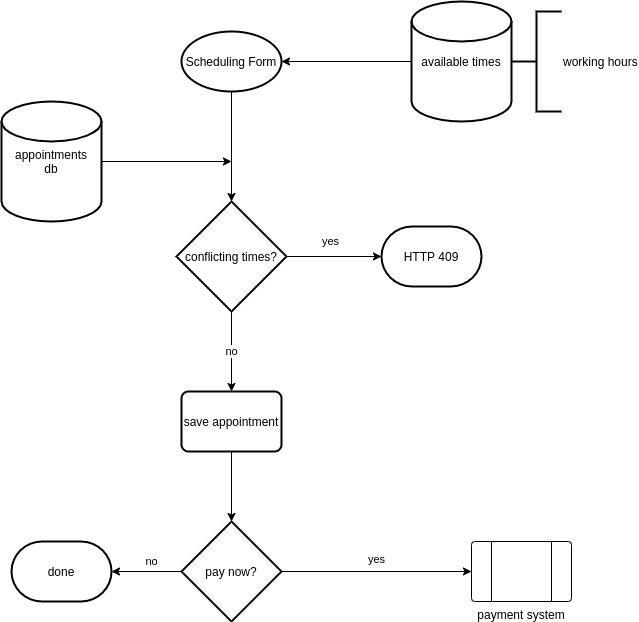

The diagram above was exported from draw.io. Its source (the exported page's mxGraphModel, read from the mxfile embedded in the PNG):
<mxGraphModel dx="538" dy="567" grid="1" gridSize="10" guides="1" tooltips="1" connect="1" arrows="1" fold="1" page="1" pageScale="1" pageWidth="850" pageHeight="1100" math="0" shadow="0">
  <root>
    <mxCell id="0" />
    <mxCell id="1" parent="0" />
    <mxCell id="VCNNbTx8vwcdq_Q1gQSd-6" style="edgeStyle=orthogonalEdgeStyle;rounded=0;orthogonalLoop=1;jettySize=auto;html=1;" parent="1" source="VCNNbTx8vwcdq_Q1gQSd-5" target="VCNNbTx8vwcdq_Q1gQSd-7" edge="1">
      <mxGeometry relative="1" as="geometry">
        <mxPoint x="360" y="120" as="targetPoint" />
      </mxGeometry>
    </mxCell>
    <mxCell id="VCNNbTx8vwcdq_Q1gQSd-5" value="available times" style="strokeWidth=2;html=1;shape=mxgraph.flowchart.database;whiteSpace=wrap;" parent="1" vertex="1">
      <mxGeometry x="540" y="60" width="100" height="120" as="geometry" />
    </mxCell>
    <mxCell id="VCNNbTx8vwcdq_Q1gQSd-8" style="edgeStyle=orthogonalEdgeStyle;rounded=0;orthogonalLoop=1;jettySize=auto;html=1;" parent="1" source="VCNNbTx8vwcdq_Q1gQSd-7" target="VCNNbTx8vwcdq_Q1gQSd-9" edge="1">
      <mxGeometry relative="1" as="geometry">
        <mxPoint x="360" y="310" as="targetPoint" />
      </mxGeometry>
    </mxCell>
    <mxCell id="VCNNbTx8vwcdq_Q1gQSd-7" value="Scheduling Form" style="strokeWidth=2;html=1;shape=mxgraph.flowchart.start_1;whiteSpace=wrap;" parent="1" vertex="1">
      <mxGeometry x="310" y="90" width="100" height="60" as="geometry" />
    </mxCell>
    <mxCell id="VCNNbTx8vwcdq_Q1gQSd-10" value="yes" style="edgeStyle=orthogonalEdgeStyle;rounded=0;orthogonalLoop=1;jettySize=auto;html=1;" parent="1" source="VCNNbTx8vwcdq_Q1gQSd-9" target="VCNNbTx8vwcdq_Q1gQSd-24" edge="1">
      <mxGeometry x="-0.0667" y="15" relative="1" as="geometry">
        <mxPoint x="490" y="315" as="targetPoint" />
        <mxPoint as="offset" />
      </mxGeometry>
    </mxCell>
    <mxCell id="VCNNbTx8vwcdq_Q1gQSd-12" value="no" style="edgeStyle=orthogonalEdgeStyle;rounded=0;orthogonalLoop=1;jettySize=auto;html=1;" parent="1" source="VCNNbTx8vwcdq_Q1gQSd-9" target="VCNNbTx8vwcdq_Q1gQSd-25" edge="1">
      <mxGeometry relative="1" as="geometry">
        <mxPoint x="360" y="480" as="targetPoint" />
      </mxGeometry>
    </mxCell>
    <mxCell id="VCNNbTx8vwcdq_Q1gQSd-9" value="conflicting times?" style="strokeWidth=2;html=1;shape=mxgraph.flowchart.decision;whiteSpace=wrap;" parent="1" vertex="1">
      <mxGeometry x="305" y="260" width="110" height="110" as="geometry" />
    </mxCell>
    <mxCell id="VCNNbTx8vwcdq_Q1gQSd-19" style="edgeStyle=orthogonalEdgeStyle;rounded=0;orthogonalLoop=1;jettySize=auto;html=1;" parent="1" source="VCNNbTx8vwcdq_Q1gQSd-17" edge="1">
      <mxGeometry relative="1" as="geometry">
        <mxPoint x="360" y="220" as="targetPoint" />
      </mxGeometry>
    </mxCell>
    <mxCell id="VCNNbTx8vwcdq_Q1gQSd-17" value="appointments&lt;br&gt;db" style="strokeWidth=2;html=1;shape=mxgraph.flowchart.database;whiteSpace=wrap;" parent="1" vertex="1">
      <mxGeometry x="130" y="160" width="100" height="120" as="geometry" />
    </mxCell>
    <mxCell id="VCNNbTx8vwcdq_Q1gQSd-22" value="working hours" style="strokeWidth=2;html=1;shape=mxgraph.flowchart.annotation_2;align=left;labelPosition=right;pointerEvents=1;" parent="1" vertex="1">
      <mxGeometry x="640" y="70" width="50" height="100" as="geometry" />
    </mxCell>
    <mxCell id="VCNNbTx8vwcdq_Q1gQSd-24" value="HTTP 409" style="strokeWidth=2;html=1;shape=mxgraph.flowchart.terminator;whiteSpace=wrap;" parent="1" vertex="1">
      <mxGeometry x="510" y="285" width="100" height="60" as="geometry" />
    </mxCell>
    <mxCell id="FEAV3qxCBwhViRsC4GaX-1" style="edgeStyle=orthogonalEdgeStyle;rounded=0;orthogonalLoop=1;jettySize=auto;html=1;" parent="1" source="VCNNbTx8vwcdq_Q1gQSd-25" target="FEAV3qxCBwhViRsC4GaX-2" edge="1">
      <mxGeometry relative="1" as="geometry">
        <mxPoint x="360" y="630" as="targetPoint" />
      </mxGeometry>
    </mxCell>
    <mxCell id="VCNNbTx8vwcdq_Q1gQSd-25" value="save appointment" style="rounded=1;whiteSpace=wrap;html=1;absoluteArcSize=1;arcSize=14;strokeWidth=2;fontFamily=Helvetica;fontSize=12;fontColor=#000000;align=center;strokeColor=#000000;fillColor=#ffffff;" parent="1" vertex="1">
      <mxGeometry x="310" y="450" width="100" height="60" as="geometry" />
    </mxCell>
    <mxCell id="FEAV3qxCBwhViRsC4GaX-3" value="yes" style="edgeStyle=orthogonalEdgeStyle;rounded=0;orthogonalLoop=1;jettySize=auto;html=1;" parent="1" source="FEAV3qxCBwhViRsC4GaX-2" target="FEAV3qxCBwhViRsC4GaX-9" edge="1">
      <mxGeometry y="12" relative="1" as="geometry">
        <mxPoint x="650" y="630" as="targetPoint" />
        <mxPoint as="offset" />
      </mxGeometry>
    </mxCell>
    <mxCell id="FEAV3qxCBwhViRsC4GaX-4" value="no" style="edgeStyle=orthogonalEdgeStyle;rounded=0;orthogonalLoop=1;jettySize=auto;html=1;" parent="1" source="FEAV3qxCBwhViRsC4GaX-2" target="FEAV3qxCBwhViRsC4GaX-5" edge="1">
      <mxGeometry x="-0.1429" y="-10" relative="1" as="geometry">
        <mxPoint x="190" y="630" as="targetPoint" />
        <mxPoint as="offset" />
      </mxGeometry>
    </mxCell>
    <mxCell id="FEAV3qxCBwhViRsC4GaX-2" value="pay now?" style="strokeWidth=2;html=1;shape=mxgraph.flowchart.decision;whiteSpace=wrap;" parent="1" vertex="1">
      <mxGeometry x="310" y="580" width="100" height="100" as="geometry" />
    </mxCell>
    <mxCell id="FEAV3qxCBwhViRsC4GaX-5" value="done" style="strokeWidth=2;html=1;shape=mxgraph.flowchart.terminator;whiteSpace=wrap;" parent="1" vertex="1">
      <mxGeometry x="140" y="600" width="100" height="60" as="geometry" />
    </mxCell>
    <mxCell id="FEAV3qxCBwhViRsC4GaX-9" value="payment system" style="verticalLabelPosition=bottom;verticalAlign=top;html=1;shape=process;whiteSpace=wrap;rounded=1;size=0.2;arcSize=6;" parent="1" vertex="1">
      <mxGeometry x="600" y="600" width="100" height="60" as="geometry" />
    </mxCell>
  </root>
</mxGraphModel>